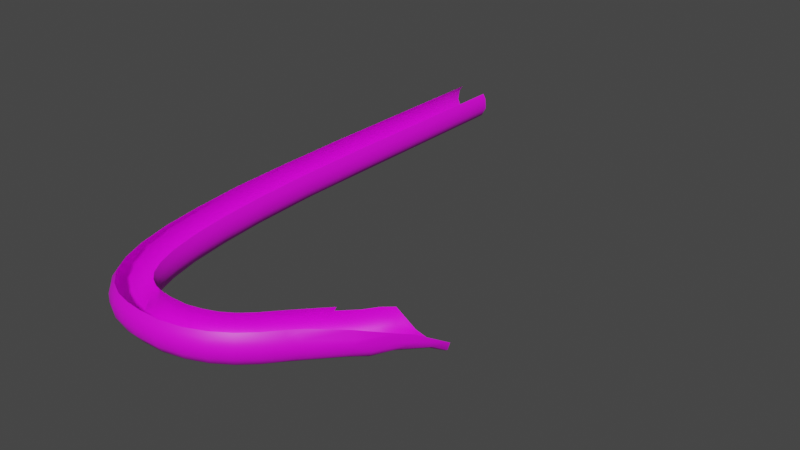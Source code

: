 # Source: ramp2.blend  (saved by Blender 3.4.6; exported with 4.5.12 LTS)
import bpy
from mathutils import Matrix  # noqa: F401  (used for matrix-valued properties, if any)

bpy.ops.wm.read_factory_settings(use_empty=True)
scene = bpy.context.scene
scene.name = 'Scene'

# ---- collections
col_collection = bpy.data.collections.new('Collection'); scene.collection.children.link(col_collection)

# ---- images (referenced by path relative to the original .blend; pixels are not part of the script)
import os
ASSET_DIR = os.environ.get("B2B_ASSET_DIR", "")  # directory of the original .blend (textures are referenced by path, not embedded)
HERE = os.path.dirname(os.path.abspath(__file__))  # packed textures are extracted next to this script under _unpacked/

def load_image(name, relpath, width, height, colorspace="sRGB"):
    """Load a texture the original file referenced (path relative to the .blend, or extracted next to this script)."""
    p = next((c for c in (os.path.join(HERE, relpath), os.path.join(ASSET_DIR, relpath)) if relpath and os.path.exists(c)), "")
    if p:
        img = bpy.data.images.load(p, check_existing=True)
        img.name = name
    else:  # same state as the original file: an image datablock whose file is absent (Cycles renders it pink)
        img = bpy.data.images.new(name, width, height)
        img.source = "FILE"
        img.filepath = "//" + (relpath or name)
    img.colorspace_settings.name = colorspace
    return img
img_beziercurve_base_color_001 = load_image('BezierCurve Base Color.001', 'Ramp2Color.png', 1024, 1024, 'sRGB')

# ---- materials (node trees are filled in below, after node groups)
mat_material = bpy.data.materials.new('Material')
mat_material.use_transparent_shadow = False

# ---- material node trees
mat_material.use_nodes = True; mat_material.node_tree.nodes.clear()
_N = mat_material.node_tree.nodes; _L = mat_material.node_tree.links
n0 = _N.new('ShaderNodeBsdfPrincipled'); n0.name = 'Principled BSDF'; n0.location = (10, 300)
n0.distribution = 'GGX'
n0.subsurface_method = 'RANDOM_WALK_SKIN'
n0.inputs[3].default_value = 1.45
n0.inputs[27].default_value = (0.0, 0.0, 0.0, 1.0)
n0.inputs[28].default_value = 1.0
n1 = _N.new('ShaderNodeOutputMaterial'); n1.name = 'Material Output'; n1.location = (300, 300)
n2 = _N.new('ShaderNodeTexImage'); n2.name = 'Image Texture'; n2.location = (-280, 280)
n2.image = img_beziercurve_base_color_001
_L.new(n0.outputs[0], n1.inputs[0])
_L.new(n2.outputs[0], n0.inputs[0])
n1.is_active_output = True

# ---- world
world_world = bpy.data.worlds.new('World'); scene.world = world_world
world_world.use_nodes = True; world_world.node_tree.nodes.clear()
_N = world_world.node_tree.nodes; _L = world_world.node_tree.links
n0 = _N.new('ShaderNodeOutputWorld'); n0.name = 'World Output'; n0.location = (300, 300)
n1 = _N.new('ShaderNodeBackground'); n1.name = 'Background'; n1.location = (10, 300)
n1.inputs[0].default_value = (0.05088, 0.05088, 0.05088, 1.0)
_L.new(n1.outputs[0], n0.inputs[0])
n0.is_active_output = True
world_world.color = (0.05088, 0.05088, 0.05088)
world_world.use_sun_shadow = False
world_world.sun_shadow_jitter_overblur = 0.0

# ---- meshes
me_beziercurve = bpy.data.meshes.new('BezierCurve')
me_beziercurve.from_pydata([(-15.16, 4.968, 1.87), (-15.28, 4.971, 2.075), (-16.44, 5.002, 2.15), (-16.6, 5.007, 1.938), (-16.67, 5.009, 1.499), (-16.49, 5.004, 1.098), (-16.16, 4.995, 0.8685), (-15.79, 4.985, 0.8317), (-15.69, 0.338, 0.8569), (-15.59, 4.979, 0.8866), (-15.32, 4.972, 1.077), (-15.12, 4.967, 1.447), (-15.21, -3.171, 1.843), (-15.34, -3.17, 2.075), (-16.5, -3.166, 2.15), (-16.64, -3.166, 1.964), (-16.72, -3.165, 1.655), (-16.7, -3.165, 1.385), (-16.53, -3.166, 1.077), (-16.24, -5.391, 0.8817), (-15.96, -7.841, 0.8302), (-15.42, -3.17, 1.025), (-15.25, -3.171, 1.264), (-15.18, -3.171, 1.498), (-15.19, -6.094, 1.857), (-15.31, -6.106, 2.075), (-16.47, -6.136, 2.15), (-16.62, -6.128, 1.951), (-16.7, -6.178, 1.655), (-16.67, -6.138, 1.397), (-16.51, -6.114, 1.087), (-15.74, -7.336, 0.8451), (-15.66, -5.119, 0.8845), (-15.34, -6.083, 1.087), (-15.16, -6.187, 1.447), (-15.08, -8.511, 1.857), (-15.21, -8.526, 2.075), (-16.37, -8.594, 2.158), (-16.57, -8.615, 1.808), (-16.58, -8.68, 1.447), (-16.4, -8.589, 1.087), (-16.16, -8.576, 0.9092), (-15.47, -8.53, 0.9092), (-15.23, -8.51, 1.087), (-15.05, -8.578, 1.447), (-14.87, -10.49, 1.498), (-14.9, -10.46, 1.857), (-15.03, -10.48, 2.075), (-16.18, -10.62, 2.15), (-16.33, -10.63, 1.951), (-16.4, -10.66, 1.655), (-16.38, -10.64, 1.397), (-16.22, -10.61, 1.087), (-15.98, -10.58, 0.9092), (-15.67, -11.74, 0.8498), (-15.39, -10.5, 0.87), (-15.13, -10.47, 1.016), (-14.95, -10.46, 1.256), (-14.63, -11.99, 1.498), (-14.67, -11.97, 1.857), (-14.79, -12.0, 2.075), (-15.93, -12.23, 2.15), (-16.08, -12.26, 1.951), (-16.14, -12.29, 1.655), (-16.11, -12.27, 1.348), (-15.9, -12.22, 1.016), (-15.31, -12.8, 0.8293), (-15.24, -11.89, 0.851), (-14.89, -12.01, 1.016), (-14.71, -11.98, 1.256), (-14.34, -13.11, 1.498), (-14.38, -13.1, 1.857), (-14.5, -13.14, 2.075), (-15.6, -13.51, 2.15), (-15.75, -13.55, 1.951), (-15.81, -13.58, 1.655), (-15.78, -13.56, 1.348), (-15.57, -13.49, 1.016), (-15.32, -13.41, 0.87), (-14.76, -13.93, 0.8371), (-14.84, -13.25, 0.8701), (-14.59, -13.16, 1.016), (-14.42, -13.12, 1.256), (-14.03, -13.88, 1.498), (-14.06, -13.89, 1.857), (-14.17, -13.95, 2.075), (-15.2, -14.48, 2.15), (-15.34, -14.55, 1.951), (-15.4, -14.6, 1.656), (-15.37, -14.57, 1.348), (-15.18, -14.46, 1.016), (-14.91, -14.3, 0.852), (-14.5, -14.11, 0.8701), (-14.26, -13.99, 1.016), (-14.1, -13.91, 1.256), (-13.71, -14.37, 1.498), (-13.74, -14.38, 1.858), (-13.84, -14.46, 2.075), (-14.72, -15.22, 2.15), (-14.84, -15.31, 1.951), (-14.89, -15.37, 1.656), (-14.87, -15.34, 1.348), (-14.7, -15.19, 1.016), (-14.5, -15.02, 0.87), (-14.41, -14.81, 0.8288), (-14.11, -14.69, 0.87), (-13.91, -14.52, 1.016), (-13.78, -14.41, 1.256), (-13.41, -14.64, 1.498), (-13.42, -14.65, 1.767), (-13.5, -14.76, 2.081), (-14.15, -15.73, 2.15), (-14.21, -15.81, 2.029), (-14.27, -15.9, 1.796), (-14.28, -15.91, 1.498), (-14.24, -15.85, 1.264), (-14.14, -15.71, 1.025), (-13.99, -15.49, 0.8733), (-13.84, -15.35, 0.829), (-13.8, -15.07, 0.8501), (-13.56, -14.86, 1.006), (-13.46, -14.71, 1.248), (-13.1, -14.8, 1.498), (-13.1, -14.83, 1.858), (-13.14, -14.95, 2.075), (-13.54, -16.04, 2.15), (-13.59, -16.18, 1.951), (-13.62, -16.25, 1.656), (-13.6, -16.22, 1.348), (-13.52, -16.01, 1.016), (-13.4, -15.72, 0.852), (-13.23, -15.36, 0.8503), (-13.17, -15.04, 1.016), (-13.11, -14.87, 1.256), (-12.7, -14.92, 1.843), (-12.72, -15.05, 2.075), (-12.92, -16.19, 2.15), (-12.94, -16.34, 1.951), (-12.97, -16.42, 1.544), (-12.94, -16.28, 1.156), (-12.9, -16.03, 0.9276), (-11.82, -15.72, 0.8257), (-12.51, -15.45, 0.8701), (-12.73, -15.14, 1.016), (-12.71, -14.97, 1.256), (-12.7, -14.89, 1.491), (-12.24, -14.94, 1.506), (-12.25, -14.97, 1.857), (-12.25, -15.1, 2.075), (-12.29, -16.25, 2.15), (-12.3, -16.4, 1.964), (-12.3, -16.48, 1.659), (-12.31, -16.45, 1.348), (-12.31, -16.22, 1.016), (-12.48, -15.89, 0.8476), (-12.26, -15.18, 1.026), (-12.25, -15.01, 1.265), (-11.6, -14.92, 1.495), (-11.61, -14.95, 1.854), (-11.58, -15.08, 2.071), (-11.43, -16.23, 2.144), (-11.42, -16.38, 1.945), (-11.4, -16.45, 1.649), (-11.42, -16.42, 1.342), (-11.46, -16.2, 1.01), (-11.5, -15.94, 0.8649), (-11.56, -15.49, 0.8478), (-11.59, -15.18, 1.012), (-11.61, -15.0, 1.252), (-11.1, -14.8, 1.699), (-11.03, -14.94, 2.066), (-10.64, -16.04, 2.127), (-10.61, -16.13, 2.006), (-10.58, -16.25, 1.735), (-10.59, -16.23, 1.339), (-10.68, -16.02, 1.004), (-10.75, -15.7, 0.8283), (-10.7, -15.43, 0.806), (-10.94, -15.3, 0.8504), (-11.02, -15.05, 0.9909), (-11.09, -14.83, 1.328), (-10.67, -14.59, 1.468), (-10.63, -14.61, 1.826), (-10.55, -14.71, 2.042), (-9.942, -15.7, 2.101), (-9.869, -15.83, 1.901), (-9.849, -15.9, 1.604), (-9.873, -15.87, 1.298), (-10.0, -15.68, 0.9679), (-10.14, -15.46, 0.8258), (-10.38, -15.07, 0.8136), (-10.54, -14.81, 0.9815), (-10.63, -14.65, 1.224), (-10.28, -14.29, 1.445), (-10.23, -14.3, 1.802), (-10.13, -14.39, 2.017), (-9.346, -15.25, 2.066), (-9.253, -15.36, 1.864), (-9.226, -15.43, 1.568), (-9.258, -15.4, 1.261), (-9.422, -15.24, 0.9337), (-9.61, -14.97, 0.771), (-9.68, -14.72, 0.7508), (-9.949, -14.68, 0.8053), (-10.12, -14.48, 0.9563), (-10.23, -14.35, 1.201), (-9.906, -13.91, 1.675), (-9.756, -13.98, 1.987), (-8.846, -14.7, 2.023), (-8.738, -14.8, 1.821), (-8.706, -14.87, 1.524), (-8.744, -14.85, 1.218), (-8.934, -14.71, 0.8923), (-9.171, -14.01, 0.7067), (-9.361, -14.0, 0.754), (-9.74, -14.07, 0.9243), (-9.897, -13.92, 1.263), (-9.359, -13.08, 1.493), (-9.276, -13.07, 1.727), (-9.418, -13.5, 1.946), (-8.428, -14.1, 1.975), (-8.317, -14.19, 1.784), (-8.11, -13.99, 1.443), (-8.085, -13.91, 1.216), (-8.182, -13.89, 0.9944), (-8.482, -14.02, 0.8272), (-9.005, -14.4, 0.7504), (-8.709, -13.89, 0.6909), (-8.874, -13.77, 0.6609), (-9.418, -13.58, 0.8973), (-9.342, -13.17, 1.095), (-9.374, -13.11, 1.285), (-9.195, -13.15, 1.904), (-8.073, -13.57, 1.903), (-8.13, -13.81, 1.809), (-8.067, -13.86, 1.627), (-8.931, -13.39, 0.6639), (-9.127, -13.29, 0.7839), (-9.244, -13.21, 0.9213), (-7.371, -12.57, 0.7483), (-7.5, -11.77, 0.4609), (-7.752, -11.65, 0.5322), (-8.34, -11.68, 1.201), (-8.502, -11.97, 1.588), (-8.369, -12.01, 1.796), (-7.206, -12.58, 1.728), (-7.236, -12.61, 0.9355), (-7.523, -12.51, 0.6248), (-7.281, -11.9, 0.487), (-7.925, -11.54, 0.6733), (-8.496, -12.03, 0.94), (-8.003, -11.33, 1.524), (-7.071, -12.5, 1.402), (-7.176, -12.66, 1.223), (-6.802, -12.14, 0.9368), (-7.033, -12.05, 0.6185), (-8.038, -11.4, 0.9131), (-7.648, -10.86, 1.536), (-6.336, -11.64, 1.502), (-6.381, -11.66, 1.135), (-6.208, -11.24, 0.9329), (-6.479, -11.44, 0.7889), (-6.677, -11.46, 0.6729), (-6.862, -11.4, 0.5944), (-7.052, -11.32, 0.5654), (-7.224, -11.22, 0.5913), (-7.354, -11.15, 0.6419), (-7.574, -10.97, 0.8709), (-7.68, -10.86, 1.237), (-7.391, -10.39, 1.424), (-6.065, -11.17, 1.353), (-7.225, -10.53, 0.7201), (-7.4, -10.43, 1.061), (-5.955, -10.93, 1.004), (-5.837, -10.5, 0.6778), (-6.098, -10.38, 0.4681), (-6.367, -10.25, 0.4169), (-6.58, -10.13, 0.4527), (-6.947, -9.974, 0.5747), (-5.515, -10.1, 0.7559), (-5.634, -10.06, 0.4275), (-5.779, -10.0, 0.3118), (-5.947, -9.927, 0.2374), (-6.212, -9.799, 0.2116)], [], [(4, 16, 17), (6, 19, 20), (7, 20, 31), (8, 32, 9), (9, 32, 21), (10, 21, 22), (11, 22, 23), (21, 33, 22), (22, 34, 23), (12, 0, 11, 23), (27, 37, 38), (28, 38, 39), (28, 39, 29), (31, 42, 32), (37, 48, 49), (38, 49, 50), (20, 67, 31), (31, 55, 42), (42, 56, 43), (43, 57, 44), (51, 64, 52), (52, 65, 53), (54, 66, 20), (66, 79, 67), (78, 91, 66), (79, 92, 80), (104, 119, 79), (79, 105, 92), (96, 109, 110), (99, 112, 113), (100, 113, 114), (100, 114, 101), (109, 123, 110), (112, 126, 113), (113, 127, 114), (114, 127, 128), (119, 118, 131), (128, 138, 139), (129, 139, 140), (130, 140, 154), (138, 152, 139), (139, 153, 140), (143, 142, 155), (141, 166, 142), (157, 180, 169), (158, 169, 170), (161, 172, 173), (165, 176, 141), (141, 177, 166), (168, 180, 157), (169, 182, 170), (172, 185, 173), (180, 192, 181), (190, 202, 203), (193, 216, 206), (193, 206, 194), (194, 207, 195), (211, 223, 224), (212, 224, 225), (212, 225, 226), (215, 214, 229), (216, 230, 231), (221, 234, 235), (228, 236, 213), (213, 236, 214), (222, 235, 252), (222, 252, 253), (224, 239, 225), (227, 240, 228), (228, 240, 236), (217, 242, 243), (235, 245, 252), (223, 246, 224), (239, 247, 225), (225, 247, 226), (237, 249, 238), (238, 250, 230), (243, 242, 251), (253, 254, 246), (239, 255, 247), (249, 256, 250), (250, 256, 242), (252, 258, 253), (240, 265, 241), (256, 267, 268), (264, 277, 265), (266, 271, 267), (267, 272, 268), (260, 274, 261), (262, 275, 263), (274, 279, 280), (276, 283, 277), (234, 233, 245), (13, 1, 0, 12), (15, 3, 2, 14), (16, 4, 3, 15), (17, 18, 5, 4), (18, 19, 6, 5), (31, 32, 8, 7), (7, 6, 20), (34, 24, 12, 23), (10, 9, 21), (11, 10, 22), (24, 25, 13, 12), (26, 27, 15, 14), (27, 28, 16, 15), (29, 17, 16, 28), (30, 18, 17, 29), (44, 35, 24, 34), (18, 30, 19), (21, 32, 33), (22, 33, 34), (35, 36, 25, 24), (40, 30, 29, 39), (27, 26, 37), (28, 27, 38), (41, 19, 30, 40), (43, 33, 32, 42), (19, 41, 20), (44, 34, 33, 43), (45, 46, 35, 44), (46, 47, 36, 35), (52, 40, 39, 51), (38, 37, 49), (39, 38, 50), (39, 50, 51), (53, 41, 40, 52), (54, 20, 41, 53), (58, 59, 46, 45), (31, 67, 55), (42, 55, 56), (43, 56, 57), (44, 57, 45), (59, 60, 47, 46), (61, 62, 49, 48), (62, 63, 50, 49), (64, 51, 50, 63), (68, 56, 55, 67), (52, 64, 65), (53, 65, 54), (20, 66, 67), (69, 57, 56, 68), (58, 45, 57, 69), (70, 71, 59, 58), (71, 72, 60, 59), (73, 74, 62, 61), (74, 75, 63, 62), (76, 64, 63, 75), (77, 65, 64, 76), (78, 54, 65, 77), (81, 68, 67, 80), (54, 78, 66), (67, 79, 80), (82, 69, 68, 81), (70, 58, 69, 82), (83, 84, 71, 70), (84, 85, 72, 71), (86, 87, 74, 73), (87, 88, 75, 74), (89, 76, 75, 88), (90, 77, 76, 89), (91, 78, 77, 90), (93, 81, 80, 92), (66, 91, 104), (66, 104, 79), (94, 82, 81, 93), (83, 70, 82, 94), (95, 96, 84, 83), (96, 97, 85, 84), (98, 99, 87, 86), (99, 100, 88, 87), (101, 89, 88, 100), (102, 90, 89, 101), (103, 91, 90, 102), (106, 93, 92, 105), (91, 103, 104), (79, 119, 105), (107, 94, 93, 106), (95, 83, 94, 107), (108, 109, 96, 95), (111, 112, 99, 98), (97, 96, 110), (116, 102, 101, 115), (100, 99, 113), (101, 114, 115), (117, 103, 102, 116), (118, 104, 103, 117), (120, 106, 105, 119), (104, 118, 119), (121, 107, 106, 120), (108, 95, 107, 121), (123, 109, 108, 122), (126, 112, 111, 125), (110, 123, 124), (128, 129, 116, 115), (113, 126, 127), (115, 114, 128), (129, 130, 117, 116), (131, 132, 120, 119), (118, 117, 130), (132, 133, 121, 120), (133, 122, 108, 121), (134, 123, 122, 145), (135, 124, 123, 134), (137, 126, 125, 136), (138, 127, 126, 137), (154, 141, 118, 130), (128, 127, 138), (129, 128, 139), (130, 129, 140), (142, 143, 132, 131), (131, 118, 141), (143, 144, 133, 132), (144, 145, 122, 133), (146, 147, 134, 145), (147, 148, 135, 134), (150, 137, 136, 149), (151, 138, 137, 150), (155, 156, 144, 143), (138, 151, 152), (139, 152, 153), (140, 153, 154), (142, 131, 141), (156, 146, 145, 144), (157, 158, 147, 146), (158, 159, 148, 147), (160, 161, 150, 149), (161, 162, 151, 150), (163, 152, 151, 162), (164, 153, 152, 163), (165, 154, 153, 164), (167, 155, 142, 166), (154, 165, 141), (168, 156, 155, 167), (157, 146, 156, 168), (171, 172, 161, 160), (158, 157, 169), (159, 158, 170), (174, 163, 162, 173), (162, 161, 173), (175, 164, 163, 174), (176, 165, 164, 175), (179, 167, 166, 178), (141, 176, 177), (166, 177, 178), (180, 168, 167, 179), (185, 172, 171, 184), (169, 180, 181), (169, 181, 182), (170, 182, 183), (186, 187, 174, 173), (173, 185, 186), (187, 188, 175, 174), (188, 189, 176, 175), (190, 191, 179, 178), (178, 177, 190), (191, 192, 180, 179), (194, 182, 181, 193), (195, 183, 182, 194), (197, 185, 184, 196), (198, 186, 185, 197), (198, 199, 187, 186), (199, 200, 188, 187), (200, 201, 189, 188), (201, 202, 177, 176), (176, 189, 201), (203, 204, 191, 190), (190, 177, 202), (204, 205, 192, 191), (205, 193, 181, 192), (209, 197, 196, 208), (194, 206, 207), (210, 198, 197, 209), (210, 211, 199, 198), (211, 212, 200, 199), (212, 226, 201, 200), (213, 214, 203, 202), (214, 215, 204, 203), (215, 216, 205, 204), (231, 217, 206, 216), (193, 205, 216), (221, 209, 208, 220), (206, 217, 218), (206, 218, 207), (222, 210, 209, 221), (222, 223, 211, 210), (227, 228, 201, 226), (212, 211, 224), (229, 230, 216, 215), (202, 201, 228), (213, 202, 228), (232, 219, 207, 218), (233, 234, 221, 220), (237, 229, 214, 236), (222, 221, 235), (243, 244, 232, 218), (229, 237, 238), (229, 238, 230), (222, 253, 223), (224, 246, 239), (236, 240, 241), (236, 241, 237), (217, 231, 242), (218, 217, 243), (248, 227, 226, 247), (235, 234, 245), (223, 253, 246), (242, 231, 230, 250), (227, 248, 240), (237, 241, 249), (238, 249, 250), (255, 239, 246, 254), (268, 257, 251, 242), (247, 255, 248), (259, 254, 253, 258), (261, 255, 254, 260), (254, 259, 260), (263, 248, 255, 262), (255, 261, 262), (264, 240, 248, 263), (266, 267, 249, 241), (240, 264, 265), (241, 265, 266), (256, 249, 267), (242, 256, 268), (268, 272, 269), (257, 268, 269), (273, 259, 258, 270), (259, 273, 260), (265, 277, 266), (267, 271, 272), (272, 271, 278), (275, 262, 261, 274), (260, 273, 274), (276, 264, 263, 275), (278, 271, 266, 277), (264, 276, 277), (252, 245, 258), (281, 275, 274, 280), (274, 273, 279), (283, 276, 275, 282), (275, 281, 282), (272, 278, 269), (273, 270, 279), (278, 277, 283)])
me_beziercurve.polygons.foreach_set('use_smooth', [True] * 345)
_uv = me_beziercurve.uv_layers.new(name='UVMap')
_uv.uv.foreach_set('vector', [0.312, 0.9883, 0.1709, 0.7295, 0.1796, 0.7251, 0.3387, 0.9739, 0.1656, 0.6423, 0.1341, 0.5587, 0.3506, 0.9674, 0.1341, 0.5587, 0.1494, 0.5709, 0.2767, 0.8151, 0.1885, 0.6399, 0.3552, 0.9603, 0.3552, 0.9603, 0.1885, 0.6399, 0.2289, 0.6976, 0.3657, 0.9546, 0.2289, 0.6976, 0.2383, 0.6928, 0.3788, 0.9476, 0.2383, 0.6928, 0.2461, 0.6888, 0.2289, 0.6976, 0.1848, 0.6028, 0.2383, 0.6928, 0.2383, 0.6928, 0.1961, 0.5931, 0.2461, 0.6888, 0.2571, 0.6832, 0.3922, 0.9406, 0.3788, 0.9476, 0.2461, 0.6888, 0.1128, 0.6387, 0.06591, 0.5604, 0.07934, 0.5541, 0.122, 0.6323, 0.07934, 0.5541, 0.0905, 0.5466, 0.122, 0.6323, 0.0905, 0.5466, 0.1311, 0.6295, 0.1494, 0.5709, 0.1385, 0.5282, 0.1885, 0.6399, 0.06591, 0.5604, 0.03666, 0.4904, 0.04553, 0.4873, 0.07934, 0.5541, 0.04553, 0.4873, 0.05575, 0.4825, 0.1341, 0.5587, 0.08973, 0.4188, 0.1494, 0.5709, 0.1494, 0.5709, 0.1085, 0.4648, 0.1385, 0.5282, 0.1385, 0.5282, 0.1184, 0.4609, 0.1482, 0.524, 0.1482, 0.524, 0.1279, 0.4566, 0.1602, 0.5156, 0.06491, 0.4798, 0.04728, 0.4227, 0.07699, 0.4757, 0.07699, 0.4757, 0.0613, 0.4191, 0.08707, 0.4718, 0.07791, 0.4299, 0.07174, 0.3907, 0.1341, 0.5587, 0.07174, 0.3907, 0.06837, 0.3465, 0.08973, 0.4188, 0.06046, 0.3719, 0.05744, 0.3378, 0.07174, 0.3907, 0.06837, 0.3465, 0.07349, 0.3355, 0.07821, 0.3697, 0.06321, 0.3136, 0.0755, 0.2922, 0.06837, 0.3465, 0.3699, 0.4842, 0.3852, 0.4583, 0.3725, 0.4752, 0.1191, 0.3138, 0.1187, 0.299, 0.1292, 0.3015, 0.01107, 0.3052, 0.01263, 0.2754, 0.02182, 0.2774, 0.02215, 0.306, 0.02182, 0.2774, 0.0319, 0.2796, 0.02215, 0.306, 0.0319, 0.2796, 0.03266, 0.3072, 0.1187, 0.299, 0.125, 0.2877, 0.1292, 0.3015, 0.01263, 0.2754, 0.02286, 0.2501, 0.02182, 0.2774, 0.02182, 0.2774, 0.03334, 0.2538, 0.0319, 0.2796, 0.0319, 0.2796, 0.03334, 0.2538, 0.04348, 0.2571, 0.0755, 0.2922, 0.06796, 0.2861, 0.08057, 0.2692, 0.04348, 0.2571, 0.04587, 0.2334, 0.0589, 0.2394, 0.05615, 0.2615, 0.0589, 0.2394, 0.06914, 0.2449, 0.06739, 0.2649, 0.06914, 0.2449, 0.08225, 0.2364, 0.04587, 0.2334, 0.06312, 0.2165, 0.0589, 0.2394, 0.0589, 0.2394, 0.07486, 0.224, 0.06914, 0.2449, 0.1001, 0.2601, 0.09436, 0.2457, 0.1095, 0.2445, 0.1011, 0.2197, 0.1131, 0.2159, 0.09436, 0.2457, 0.1405, 0.236, 0.1494, 0.2168, 0.159, 0.227, 0.1503, 0.2443, 0.159, 0.227, 0.1685, 0.2363, 0.06328, 0.1775, 0.08139, 0.1521, 0.089, 0.1595, 0.1, 0.2059, 0.1194, 0.1864, 0.1011, 0.2197, 0.1011, 0.2197, 0.1289, 0.1884, 0.1131, 0.2159, 0.1328, 0.2303, 0.1494, 0.2168, 0.1405, 0.236, 0.159, 0.227, 0.176, 0.2186, 0.1685, 0.2363, 0.08139, 0.1521, 0.1048, 0.1346, 0.089, 0.1595, 0.1494, 0.2168, 0.1611, 0.201, 0.1672, 0.2087, 0.1451, 0.1812, 0.1649, 0.1599, 0.1639, 0.17, 0.1821, 0.1971, 0.1962, 0.181, 0.2035, 0.1944, 0.1821, 0.1971, 0.2035, 0.1944, 0.1903, 0.2077, 0.1903, 0.2077, 0.2107, 0.2043, 0.1953, 0.2147, 0.161, 0.1208, 0.1951, 0.09892, 0.1987, 0.107, 0.1684, 0.1325, 0.1987, 0.107, 0.1946, 0.1196, 0.1684, 0.1325, 0.1946, 0.1196, 0.1797, 0.1372, 0.1885, 0.1677, 0.1925, 0.1524, 0.2082, 0.1581, 0.1962, 0.181, 0.2247, 0.1609, 0.2285, 0.1669, 0.1728, 0.08848, 0.1848, 0.07876, 0.1884, 0.08514, 0.2035, 0.1356, 0.2165, 0.1393, 0.1933, 0.1452, 0.1933, 0.1452, 0.2165, 0.1393, 0.1925, 0.1524, 0.1882, 0.09351, 0.1884, 0.08514, 0.2451, 0.05899, 0.1882, 0.09351, 0.2451, 0.05899, 0.2426, 0.06841, 0.1987, 0.107, 0.2516, 0.08576, 0.1946, 0.1196, 0.1998, 0.1289, 0.2802, 0.0963, 0.2035, 0.1356, 0.2035, 0.1356, 0.2802, 0.0963, 0.2165, 0.1393, 0.2328, 0.173, 0.2844, 0.1382, 0.2795, 0.1556, 0.1884, 0.08514, 0.2364, 0.05556, 0.2451, 0.05899, 0.1951, 0.09892, 0.2486, 0.07767, 0.1987, 0.107, 0.2516, 0.08576, 0.2539, 0.09282, 0.1946, 0.1196, 0.1946, 0.1196, 0.2539, 0.09282, 0.1797, 0.1372, 0.2196, 0.1477, 0.2867, 0.1139, 0.2226, 0.154, 0.2226, 0.154, 0.2683, 0.135, 0.2247, 0.1609, 0.2795, 0.1556, 0.2844, 0.1382, 0.3051, 0.1414, 0.2426, 0.06841, 0.2679, 0.0649, 0.2486, 0.07767, 0.2516, 0.08576, 0.2727, 0.07805, 0.2539, 0.09282, 0.2867, 0.1139, 0.2927, 0.1225, 0.2683, 0.135, 0.2683, 0.135, 0.2927, 0.1225, 0.2844, 0.1382, 0.2451, 0.05899, 0.2804, 0.0371, 0.2426, 0.06841, 0.2802, 0.0963, 0.3032, 0.08953, 0.2833, 0.106, 0.2927, 0.1225, 0.3122, 0.1085, 0.3201, 0.1225, 0.3001, 0.08212, 0.3491, 0.06914, 0.3032, 0.08953, 0.3052, 0.09538, 0.3308, 0.09438, 0.3122, 0.1085, 0.3122, 0.1085, 0.3359, 0.1086, 0.3201, 0.1225, 0.303, 0.04457, 0.336, 0.03622, 0.2964, 0.05696, 0.2956, 0.06598, 0.3417, 0.04901, 0.2974, 0.07408, 0.336, 0.03622, 0.3649, 0.01935, 0.3676, 0.02596, 0.3458, 0.0602, 0.376, 0.04933, 0.3491, 0.06914, 0.1848, 0.07876, 0.1895, 0.07027, 0.2364, 0.05556, 0.2655, 0.6788, 0.3998, 0.9367, 0.3922, 0.9406, 0.2571, 0.6832, 0.1606, 0.7348, 0.2977, 0.9957, 0.2892, 1.0, 0.153, 0.7387, 0.1709, 0.7295, 0.312, 0.9883, 0.2977, 0.9957, 0.1606, 0.7348, 0.1796, 0.7251, 0.1909, 0.7193, 0.326, 0.9808, 0.312, 0.9883, 0.1909, 0.7193, 0.1656, 0.6423, 0.3387, 0.9739, 0.326, 0.9808, 0.1494, 0.5709, 0.1885, 0.6399, 0.2767, 0.8151, 0.3506, 0.9674, 0.3506, 0.9674, 0.3387, 0.9739, 0.1341, 0.5587, 0.1961, 0.5931, 0.2107, 0.5897, 0.2571, 0.6832, 0.2461, 0.6888, 0.3657, 0.9546, 0.3552, 0.9603, 0.2289, 0.6976, 0.3788, 0.9476, 0.3657, 0.9546, 0.2383, 0.6928, 0.2107, 0.5897, 0.2186, 0.5855, 0.2655, 0.6788, 0.2571, 0.6832, 0.1044, 0.6423, 0.1128, 0.6387, 0.1606, 0.7348, 0.153, 0.7387, 0.1128, 0.6387, 0.122, 0.6323, 0.1709, 0.7295, 0.1606, 0.7348, 0.1311, 0.6295, 0.1796, 0.7251, 0.1709, 0.7295, 0.122, 0.6323, 0.1428, 0.6246, 0.1909, 0.7193, 0.1796, 0.7251, 0.1311, 0.6295, 0.1602, 0.5156, 0.1744, 0.512, 0.2107, 0.5897, 0.1961, 0.5931, 0.1909, 0.7193, 0.1428, 0.6246, 0.1656, 0.6423, 0.2289, 0.6976, 0.1885, 0.6399, 0.1848, 0.6028, 0.2383, 0.6928, 0.1848, 0.6028, 0.1961, 0.5931, 0.1744, 0.512, 0.1824, 0.5082, 0.2186, 0.5855, 0.2107, 0.5897, 0.1051, 0.5433, 0.1428, 0.6246, 0.1311, 0.6295, 0.0905, 0.5466, 0.1128, 0.6387, 0.1044, 0.6423, 0.06591, 0.5604, 0.122, 0.6323, 0.1128, 0.6387, 0.07934, 0.5541, 0.115, 0.5388, 0.1656, 0.6423, 0.1428, 0.6246, 0.1051, 0.5433, 0.1482, 0.524, 0.1848, 0.6028, 0.1885, 0.6399, 0.1385, 0.5282, 0.1656, 0.6423, 0.115, 0.5388, 0.1341, 0.5587, 0.1602, 0.5156, 0.1961, 0.5931, 0.1848, 0.6028, 0.1482, 0.524, 0.1358, 0.4523, 0.1479, 0.449, 0.1744, 0.512, 0.1602, 0.5156, 0.1479, 0.449, 0.1559, 0.4457, 0.1824, 0.5082, 0.1744, 0.512, 0.07699, 0.4757, 0.1051, 0.5433, 0.0905, 0.5466, 0.06491, 0.4798, 0.07934, 0.5541, 0.06591, 0.5604, 0.04553, 0.4873, 0.0905, 0.5466, 0.07934, 0.5541, 0.05575, 0.4825, 0.0905, 0.5466, 0.05575, 0.4825, 0.06491, 0.4798, 0.08707, 0.4718, 0.115, 0.5388, 0.1051, 0.5433, 0.07699, 0.4757, 0.07791, 0.4299, 0.1341, 0.5587, 0.115, 0.5388, 0.08707, 0.4718, 0.1181, 0.4023, 0.1302, 0.3996, 0.1479, 0.449, 0.1358, 0.4523, 0.1494, 0.5709, 0.08973, 0.4188, 0.1085, 0.4648, 0.1385, 0.5282, 0.1085, 0.4648, 0.1184, 0.4609, 0.1482, 0.524, 0.1184, 0.4609, 0.1279, 0.4566, 0.1602, 0.5156, 0.1279, 0.4566, 0.1358, 0.4523, 0.1302, 0.3996, 0.1382, 0.3971, 0.1559, 0.4457, 0.1479, 0.449, 0.01614, 0.4315, 0.02543, 0.429, 0.04553, 0.4873, 0.03666, 0.4904, 0.02543, 0.429, 0.03622, 0.4252, 0.05575, 0.4825, 0.04553, 0.4873, 0.04728, 0.4227, 0.06491, 0.4798, 0.05575, 0.4825, 0.03622, 0.4252, 0.09988, 0.409, 0.1184, 0.4609, 0.1085, 0.4648, 0.08973, 0.4188, 0.07699, 0.4757, 0.04728, 0.4227, 0.0613, 0.4191, 0.08707, 0.4718, 0.0613, 0.4191, 0.07791, 0.4299, 0.1341, 0.5587, 0.07174, 0.3907, 0.08973, 0.4188, 0.1099, 0.4056, 0.1279, 0.4566, 0.1184, 0.4609, 0.09988, 0.409, 0.1181, 0.4023, 0.1358, 0.4523, 0.1279, 0.4566, 0.1099, 0.4056, 0.1085, 0.3632, 0.1208, 0.3617, 0.1302, 0.3996, 0.1181, 0.4023, 0.1208, 0.3617, 0.1289, 0.3603, 0.1382, 0.3971, 0.1302, 0.3996, 0.004227, 0.3813, 0.0139, 0.3799, 0.02543, 0.429, 0.01614, 0.4315, 0.0139, 0.3799, 0.02507, 0.3776, 0.03622, 0.4252, 0.02543, 0.429, 0.03616, 0.3761, 0.04728, 0.4227, 0.03622, 0.4252, 0.02507, 0.3776, 0.05014, 0.3738, 0.0613, 0.4191, 0.04728, 0.4227, 0.03616, 0.3761, 0.06046, 0.3719, 0.07791, 0.4299, 0.0613, 0.4191, 0.05014, 0.3738, 0.089, 0.3676, 0.09988, 0.409, 0.08973, 0.4188, 0.07821, 0.3697, 0.07791, 0.4299, 0.06046, 0.3719, 0.07174, 0.3907, 0.08973, 0.4188, 0.06837, 0.3465, 0.07821, 0.3697, 0.09967, 0.3653, 0.1099, 0.4056, 0.09988, 0.409, 0.089, 0.3676, 0.1085, 0.3632, 0.1181, 0.4023, 0.1099, 0.4056, 0.09967, 0.3653, 0.1055, 0.3335, 0.1181, 0.3336, 0.1208, 0.3617, 0.1085, 0.3632, 0.1181, 0.3336, 0.1262, 0.3335, 0.1289, 0.3603, 0.1208, 0.3617, 0.0, 0.3392, 0.009796, 0.3391, 0.0139, 0.3799, 0.004227, 0.3813, 0.009796, 0.3391, 0.021, 0.3384, 0.02507, 0.3776, 0.0139, 0.3799, 0.03188, 0.3383, 0.03616, 0.3761, 0.02507, 0.3776, 0.021, 0.3384, 0.04555, 0.3378, 0.05014, 0.3738, 0.03616, 0.3761, 0.03188, 0.3383, 0.05744, 0.3378, 0.06046, 0.3719, 0.05014, 0.3738, 0.04555, 0.3378, 0.08484, 0.3348, 0.089, 0.3676, 0.07821, 0.3697, 0.07349, 0.3355, 0.07174, 0.3907, 0.05744, 0.3378, 0.06321, 0.3136, 0.07174, 0.3907, 0.06321, 0.3136, 0.06837, 0.3465, 0.09612, 0.3342, 0.09967, 0.3653, 0.089, 0.3676, 0.08484, 0.3348, 0.1055, 0.3335, 0.1085, 0.3632, 0.09967, 0.3653, 0.09612, 0.3342, 0.1064, 0.312, 0.1191, 0.3138, 0.1181, 0.3336, 0.1055, 0.3335, 0.1191, 0.3138, 0.1272, 0.3147, 0.1262, 0.3335, 0.1181, 0.3336, 0.001481, 0.3041, 0.01107, 0.3052, 0.009796, 0.3391, 0.0, 0.3392, 0.01107, 0.3052, 0.02215, 0.306, 0.021, 0.3384, 0.009796, 0.3391, 0.03266, 0.3072, 0.03188, 0.3383, 0.021, 0.3384, 0.02215, 0.306, 0.04613, 0.3084, 0.04555, 0.3378, 0.03188, 0.3383, 0.03266, 0.3072, 0.05636, 0.3092, 0.05744, 0.3378, 0.04555, 0.3378, 0.04613, 0.3084, 0.08539, 0.3105, 0.08484, 0.3348, 0.07349, 0.3355, 0.07415, 0.3093, 0.05744, 0.3378, 0.05636, 0.3092, 0.06321, 0.3136, 0.3699, 0.4842, 0.3931, 0.4462, 0.3852, 0.4583, 0.09679, 0.3113, 0.09612, 0.3342, 0.08484, 0.3348, 0.08539, 0.3105, 0.1064, 0.312, 0.1055, 0.3335, 0.09612, 0.3342, 0.09679, 0.3113, 0.1091, 0.2968, 0.1187, 0.299, 0.1191, 0.3138, 0.1064, 0.312, 0.006663, 0.2742, 0.01263, 0.2754, 0.01107, 0.3052, 0.001481, 0.3041, 0.1272, 0.3147, 0.1191, 0.3138, 0.1292, 0.3015, 0.04959, 0.2836, 0.04613, 0.3084, 0.03266, 0.3072, 0.03999, 0.2814, 0.02215, 0.306, 0.01107, 0.3052, 0.02182, 0.2774, 0.03266, 0.3072, 0.0319, 0.2796, 0.03999, 0.2814, 0.06003, 0.2859, 0.05636, 0.3092, 0.04613, 0.3084, 0.04959, 0.2836, 0.06796, 0.2861, 0.06321, 0.3136, 0.05636, 0.3092, 0.06003, 0.2859, 0.08794, 0.292, 0.08539, 0.3105, 0.07415, 0.3093, 0.0755, 0.2922, 0.06321, 0.3136, 0.06796, 0.2861, 0.0755, 0.2922, 0.09926, 0.2945, 0.09679, 0.3113, 0.08539, 0.3105, 0.08794, 0.292, 0.1091, 0.2968, 0.1064, 0.312, 0.09679, 0.3113, 0.09926, 0.2945, 0.125, 0.2877, 0.1187, 0.299, 0.1091, 0.2968, 0.1127, 0.2839, 0.02286, 0.2501, 0.01263, 0.2754, 0.006663, 0.2742, 0.01324, 0.247, 0.1292, 0.3015, 0.125, 0.2877, 0.1326, 0.2904, 0.04348, 0.2571, 0.05615, 0.2615, 0.04959, 0.2836, 0.03999, 0.2814, 0.02182, 0.2774, 0.02286, 0.2501, 0.03334, 0.2538, 0.03999, 0.2814, 0.0319, 0.2796, 0.04348, 0.2571, 0.05615, 0.2615, 0.06739, 0.2649, 0.06003, 0.2859, 0.04959, 0.2836, 0.08057, 0.2692, 0.0928, 0.2761, 0.08794, 0.292, 0.0755, 0.2922, 0.06796, 0.2861, 0.06003, 0.2859, 0.06739, 0.2649, 0.0928, 0.2761, 0.1037, 0.2803, 0.09926, 0.2945, 0.08794, 0.292, 0.1037, 0.2803, 0.1127, 0.2839, 0.1091, 0.2968, 0.09926, 0.2945, 0.1297, 0.275, 0.125, 0.2877, 0.1127, 0.2839, 0.1184, 0.2699, 0.1372, 0.2785, 0.1326, 0.2904, 0.125, 0.2877, 0.1297, 0.275, 0.03216, 0.2263, 0.02286, 0.2501, 0.01324, 0.247, 0.02304, 0.2222, 0.04587, 0.2334, 0.03334, 0.2538, 0.02286, 0.2501, 0.03216, 0.2263, 0.08225, 0.2364, 0.1011, 0.2197, 0.06796, 0.2861, 0.06739, 0.2649, 0.04348, 0.2571, 0.03334, 0.2538, 0.04587, 0.2334, 0.05615, 0.2615, 0.04348, 0.2571, 0.0589, 0.2394, 0.06739, 0.2649, 0.05615, 0.2615, 0.06914, 0.2449, 0.09436, 0.2457, 0.1001, 0.2601, 0.0928, 0.2761, 0.08057, 0.2692, 0.08057, 0.2692, 0.06796, 0.2861, 0.1011, 0.2197, 0.1001, 0.2601, 0.1102, 0.2656, 0.1037, 0.2803, 0.0928, 0.2761, 0.1102, 0.2656, 0.1184, 0.2699, 0.1127, 0.2839, 0.1037, 0.2803, 0.1271, 0.2551, 0.1374, 0.262, 0.1297, 0.275, 0.1184, 0.2699, 0.1374, 0.262, 0.1442, 0.2663, 0.1372, 0.2785, 0.1297, 0.275, 0.0436, 0.2044, 0.03216, 0.2263, 0.02304, 0.2222, 0.03577, 0.1996, 0.05369, 0.2104, 0.04587, 0.2334, 0.03216, 0.2263, 0.0436, 0.2044, 0.1095, 0.2445, 0.119, 0.2504, 0.1102, 0.2656, 0.1001, 0.2601, 0.04587, 0.2334, 0.05369, 0.2104, 0.06312, 0.2165, 0.0589, 0.2394, 0.06312, 0.2165, 0.07486, 0.224, 0.06914, 0.2449, 0.07486, 0.224, 0.08225, 0.2364, 0.09436, 0.2457, 0.08057, 0.2692, 0.1011, 0.2197, 0.119, 0.2504, 0.1271, 0.2551, 0.1184, 0.2699, 0.1102, 0.2656, 0.1405, 0.236, 0.1503, 0.2443, 0.1374, 0.262, 0.1271, 0.2551, 0.1503, 0.2443, 0.1568, 0.2496, 0.1442, 0.2663, 0.1374, 0.262, 0.05572, 0.1714, 0.06328, 0.1775, 0.0436, 0.2044, 0.03577, 0.1996, 0.06328, 0.1775, 0.07224, 0.1842, 0.05369, 0.2104, 0.0436, 0.2044, 0.08061, 0.191, 0.06312, 0.2165, 0.05369, 0.2104, 0.07224, 0.1842, 0.09155, 0.1995, 0.07486, 0.224, 0.06312, 0.2165, 0.08061, 0.191, 0.1, 0.2059, 0.08225, 0.2364, 0.07486, 0.224, 0.09155, 0.1995, 0.1237, 0.2234, 0.1095, 0.2445, 0.09436, 0.2457, 0.1131, 0.2159, 0.08225, 0.2364, 0.1, 0.2059, 0.1011, 0.2197, 0.1328, 0.2303, 0.119, 0.2504, 0.1095, 0.2445, 0.1237, 0.2234, 0.1405, 0.236, 0.1271, 0.2551, 0.119, 0.2504, 0.1328, 0.2303, 0.07716, 0.148, 0.08139, 0.1521, 0.06328, 0.1775, 0.05572, 0.1714, 0.1503, 0.2443, 0.1405, 0.236, 0.159, 0.227, 0.1568, 0.2496, 0.1503, 0.2443, 0.1685, 0.2363, 0.09883, 0.169, 0.08061, 0.191, 0.07224, 0.1842, 0.089, 0.1595, 0.07224, 0.1842, 0.06328, 0.1775, 0.089, 0.1595, 0.1088, 0.1785, 0.09155, 0.1995, 0.08061, 0.191, 0.09883, 0.169, 0.1194, 0.1864, 0.1, 0.2059, 0.09155, 0.1995, 0.1088, 0.1785, 0.1378, 0.206, 0.1237, 0.2234, 0.1131, 0.2159, 0.1299, 0.1984, 0.1011, 0.2197, 0.1194, 0.1864, 0.1289, 0.1884, 0.1131, 0.2159, 0.1289, 0.1884, 0.1299, 0.1984, 0.1494, 0.2168, 0.1328, 0.2303, 0.1237, 0.2234, 0.1378, 0.206, 0.1048, 0.1346, 0.08139, 0.1521, 0.07716, 0.148, 0.09867, 0.1276, 0.159, 0.227, 0.1494, 0.2168, 0.1672, 0.2087, 0.159, 0.227, 0.1672, 0.2087, 0.176, 0.2186, 0.1685, 0.2363, 0.176, 0.2186, 0.1814, 0.2254, 0.1116, 0.1431, 0.1187, 0.1508, 0.09883, 0.169, 0.089, 0.1595, 0.089, 0.1595, 0.1048, 0.1346, 0.1116, 0.1431, 0.1187, 0.1508, 0.1275, 0.1609, 0.1088, 0.1785, 0.09883, 0.169, 0.1275, 0.1609, 0.1342, 0.1684, 0.1194, 0.1864, 0.1088, 0.1785, 0.1451, 0.1812, 0.1536, 0.1919, 0.1378, 0.206, 0.1299, 0.1984, 0.1299, 0.1984, 0.1289, 0.1884, 0.1451, 0.1812, 0.1536, 0.1919, 0.1611, 0.201, 0.1494, 0.2168, 0.1378, 0.206, 0.1903, 0.2077, 0.176, 0.2186, 0.1672, 0.2087, 0.1821, 0.1971, 0.1953, 0.2147, 0.1814, 0.2254, 0.176, 0.2186, 0.1903, 0.2077, 0.1269, 0.1175, 0.1048, 0.1346, 0.09867, 0.1276, 0.1214, 0.11, 0.1329, 0.1265, 0.1116, 0.1431, 0.1048, 0.1346, 0.1269, 0.1175, 0.1329, 0.1265, 0.1394, 0.135, 0.1187, 0.1508, 0.1116, 0.1431, 0.1394, 0.135, 0.1475, 0.1461, 0.1275, 0.1609, 0.1187, 0.1508, 0.1475, 0.1461, 0.1564, 0.1557, 0.1342, 0.1684, 0.1275, 0.1609, 0.1564, 0.1557, 0.1649, 0.1599, 0.1289, 0.1884, 0.1194, 0.1864, 0.1194, 0.1864, 0.1342, 0.1684, 0.1564, 0.1557, 0.1639, 0.17, 0.1704, 0.1793, 0.1536, 0.1919, 0.1451, 0.1812, 0.1451, 0.1812, 0.1289, 0.1884, 0.1649, 0.1599, 0.1704, 0.1793, 0.1768, 0.1889, 0.1611, 0.201, 0.1536, 0.1919, 0.1768, 0.1889, 0.1821, 0.1971, 0.1672, 0.2087, 0.1611, 0.201, 0.1497, 0.1025, 0.1269, 0.1175, 0.1214, 0.11, 0.1447, 0.09464, 0.1903, 0.2077, 0.2035, 0.1944, 0.2107, 0.2043, 0.155, 0.1119, 0.1329, 0.1265, 0.1269, 0.1175, 0.1497, 0.1025, 0.155, 0.1119, 0.161, 0.1208, 0.1394, 0.135, 0.1329, 0.1265, 0.161, 0.1208, 0.1684, 0.1325, 0.1475, 0.1461, 0.1394, 0.135, 0.1684, 0.1325, 0.1797, 0.1372, 0.1564, 0.1557, 0.1475, 0.1461, 0.1933, 0.1452, 0.1925, 0.1524, 0.1639, 0.17, 0.1649, 0.1599, 0.1925, 0.1524, 0.1885, 0.1677, 0.1704, 0.1793, 0.1639, 0.17, 0.1885, 0.1677, 0.1962, 0.181, 0.1768, 0.1889, 0.1704, 0.1793, 0.2285, 0.1669, 0.2328, 0.173, 0.2035, 0.1944, 0.1962, 0.181, 0.1821, 0.1971, 0.1768, 0.1889, 0.1962, 0.181, 0.1728, 0.08848, 0.1497, 0.1025, 0.1447, 0.09464, 0.1683, 0.08102, 0.2035, 0.1944, 0.2328, 0.173, 0.2381, 0.1799, 0.2035, 0.1944, 0.2381, 0.1799, 0.2107, 0.2043, 0.1882, 0.09351, 0.155, 0.1119, 0.1497, 0.1025, 0.1728, 0.08848, 0.1882, 0.09351, 0.1951, 0.09892, 0.161, 0.1208, 0.155, 0.1119, 0.1998, 0.1289, 0.2035, 0.1356, 0.1564, 0.1557, 0.1797, 0.1372, 0.1684, 0.1325, 0.161, 0.1208, 0.1987, 0.107, 0.2082, 0.1581, 0.2247, 0.1609, 0.1962, 0.181, 0.1885, 0.1677, 0.1649, 0.1599, 0.1564, 0.1557, 0.2035, 0.1356, 0.1933, 0.1452, 0.1649, 0.1599, 0.2035, 0.1356, 0.2407, 0.1869, 0.2285, 0.1944, 0.2107, 0.2043, 0.2381, 0.1799, 0.1895, 0.07027, 0.1848, 0.07876, 0.1728, 0.08848, 0.1683, 0.08102, 0.2196, 0.1477, 0.2082, 0.1581, 0.1925, 0.1524, 0.2165, 0.1393, 0.1882, 0.09351, 0.1728, 0.08848, 0.1884, 0.08514, 0.2795, 0.1556, 0.2846, 0.1629, 0.2407, 0.1869, 0.2381, 0.1799, 0.2082, 0.1581, 0.2196, 0.1477, 0.2226, 0.154, 0.2082, 0.1581, 0.2226, 0.154, 0.2247, 0.1609, 0.1882, 0.09351, 0.2426, 0.06841, 0.1951, 0.09892, 0.1987, 0.107, 0.2486, 0.07767, 0.2516, 0.08576, 0.2165, 0.1393, 0.2802, 0.0963, 0.2833, 0.106, 0.2165, 0.1393, 0.2833, 0.106, 0.2196, 0.1477, 0.2328, 0.173, 0.2285, 0.1669, 0.2844, 0.1382, 0.2381, 0.1799, 0.2328, 0.173, 0.2795, 0.1556, 0.2771, 0.08802, 0.1998, 0.1289, 0.1797, 0.1372, 0.2539, 0.09282, 0.1884, 0.08514, 0.1848, 0.07876, 0.2364, 0.05556, 0.1951, 0.09892, 0.2426, 0.06841, 0.2486, 0.07767, 0.2844, 0.1382, 0.2285, 0.1669, 0.2247, 0.1609, 0.2683, 0.135, 0.1998, 0.1289, 0.2771, 0.08802, 0.2802, 0.0963, 0.2196, 0.1477, 0.2833, 0.106, 0.2867, 0.1139, 0.2226, 0.154, 0.2867, 0.1139, 0.2683, 0.135, 0.2727, 0.07805, 0.2516, 0.08576, 0.2486, 0.07767, 0.2679, 0.0649, 0.3201, 0.1225, 0.3256, 0.1329, 0.3051, 0.1414, 0.2844, 0.1382, 0.2539, 0.09282, 0.2727, 0.07805, 0.2771, 0.08802, 0.2842, 0.0462, 0.2679, 0.0649, 0.2426, 0.06841, 0.2804, 0.0371, 0.2964, 0.05696, 0.2727, 0.07805, 0.2679, 0.0649, 0.303, 0.04457, 0.2679, 0.0649, 0.2842, 0.0462, 0.303, 0.04457, 0.2974, 0.07408, 0.2771, 0.08802, 0.2727, 0.07805, 0.2956, 0.06598, 0.2727, 0.07805, 0.2964, 0.05696, 0.2956, 0.06598, 0.3001, 0.08212, 0.2802, 0.0963, 0.2771, 0.08802, 0.2974, 0.07408, 0.3052, 0.09538, 0.3122, 0.1085, 0.2867, 0.1139, 0.2833, 0.106, 0.2802, 0.0963, 0.3001, 0.08212, 0.3032, 0.08953, 0.2833, 0.106, 0.3032, 0.08953, 0.3052, 0.09538, 0.2927, 0.1225, 0.2867, 0.1139, 0.3122, 0.1085, 0.2844, 0.1382, 0.2927, 0.1225, 0.3201, 0.1225, 0.3201, 0.1225, 0.3359, 0.1086, 0.3423, 0.1206, 0.3256, 0.1329, 0.3201, 0.1225, 0.3423, 0.1206, 0.3146, 0.03355, 0.2842, 0.0462, 0.2804, 0.0371, 0.2994, 0.02939, 0.2842, 0.0462, 0.3146, 0.03355, 0.303, 0.04457, 0.3032, 0.08953, 0.3491, 0.06914, 0.3052, 0.09538, 0.3122, 0.1085, 0.3308, 0.09438, 0.3359, 0.1086, 0.3359, 0.1086, 0.3308, 0.09438, 0.354, 0.08253, 0.3417, 0.04901, 0.2956, 0.06598, 0.2964, 0.05696, 0.336, 0.03622, 0.303, 0.04457, 0.3146, 0.03355, 0.336, 0.03622, 0.3458, 0.0602, 0.3001, 0.08212, 0.2974, 0.07408, 0.3417, 0.04901, 0.354, 0.08253, 0.3308, 0.09438, 0.3052, 0.09538, 0.3491, 0.06914, 0.3001, 0.08212, 0.3458, 0.0602, 0.3491, 0.06914, 0.2451, 0.05899, 0.2364, 0.05556, 0.2804, 0.0371, 0.3701, 0.03258, 0.3417, 0.04901, 0.336, 0.03622, 0.3676, 0.02596, 0.336, 0.03622, 0.3146, 0.03355, 0.3649, 0.01935, 0.376, 0.04933, 0.3458, 0.0602, 0.3417, 0.04901, 0.3726, 0.03934, 0.3417, 0.04901, 0.3701, 0.03258, 0.3726, 0.03934, 0.3359, 0.1086, 0.354, 0.08253, 0.3423, 0.1206, 0.3146, 0.03355, 0.2994, 0.02939, 0.3649, 0.01935, 0.354, 0.08253, 0.3491, 0.06914, 0.376, 0.04933])
me_beziercurve.materials.append(mat_material)
me_beziercurve.auto_texspace = False
me_beziercurve.update()

# ---- objects
ob_empty = bpy.data.objects.new('Empty', None)
ob_beziercurve = bpy.data.objects.new('BezierCurve', me_beziercurve)

# ---- transforms, parenting, visibility, modifiers, constraints
ob_empty.location = (0.0, 0.0, 0.0)
ob_empty.scale = (10.0, 10.0, 1.0)
ob_empty.lock_scale = (False, False, True)
ob_empty.empty_display_type = 'IMAGE'
ob_empty.empty_display_size = 5.0
ob_empty.empty_image_depth = 'BACK'
ob_empty.empty_image_side = 'FRONT'
ob_beziercurve.location = (0.01215, -6.535, -0.2778)

# ---- collection membership
col_collection.objects.link(ob_empty)
col_collection.objects.link(ob_beziercurve)

# ---- scene / render settings (as saved in the file)
scene.frame_start = 1; scene.frame_end = 250; scene.frame_set(24)
scene.render.engine = 'BLENDER_EEVEE_NEXT'
scene.cycles.sampling_pattern = 'TABULATED_SOBOL'
scene.cycles.use_light_tree = False
scene.view_settings.view_transform = 'Filmic'
bpy.context.view_layer.update()

# ---- added for rendering (the .blend has no active camera and no usable light): camera, sun
cam_auto = bpy.data.cameras.new('AutoCamera')
cam_auto.lens = 50.0
cam_auto.sensor_width = 36.0
cam_auto.clip_end = 1000.0
ob_auto_camera = bpy.data.objects.new('AutoCamera', cam_auto)
scene.collection.objects.link(ob_auto_camera)
ob_auto_camera.location = (11.3896, -39.2678, 18.905)
ob_auto_camera.rotation_euler = (1.09748, -7.21219e-08, 0.694738)
scene.camera = ob_auto_camera
light_auto_sun = bpy.data.lights.new('AutoSun', 'SUN')
light_auto_sun.energy = 3.0
light_auto_sun.angle = 0.0523599
ob_auto_sun = bpy.data.objects.new('AutoSun', light_auto_sun)
scene.collection.objects.link(ob_auto_sun)
ob_auto_sun.rotation_euler = (0.872665, 0.174533, 0.523599)
bpy.context.view_layer.update()
